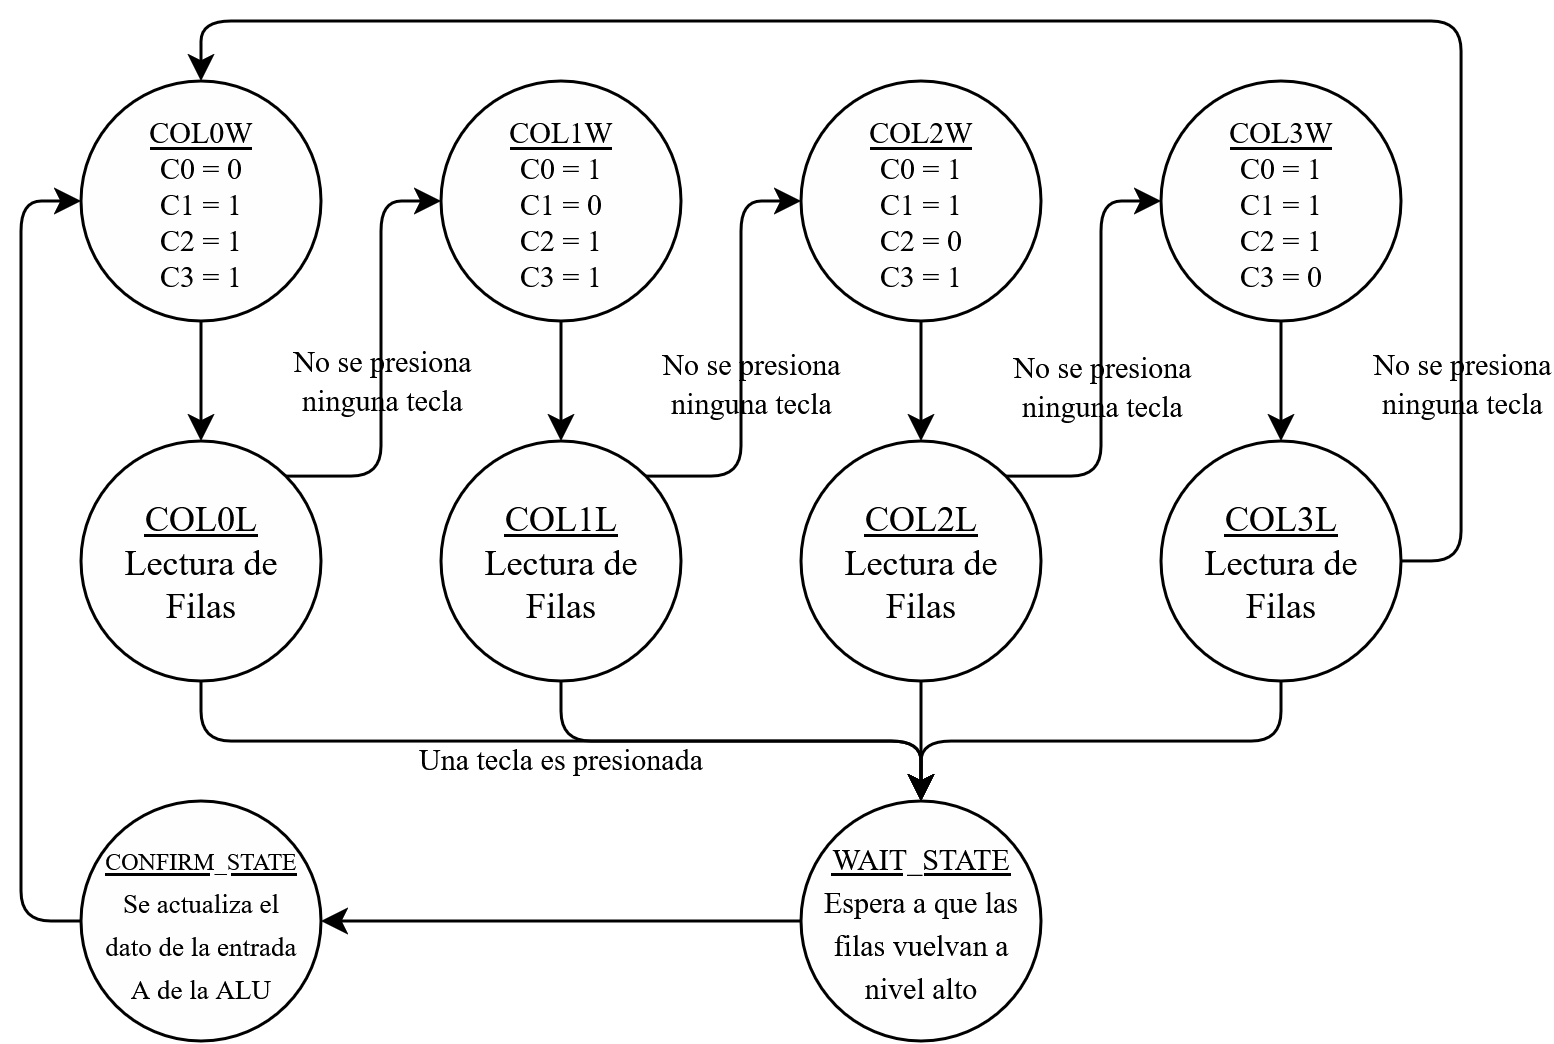

The diagram above was exported from draw.io. Its source (the exported page's mxGraphModel, read from the mxfile embedded in the PNG):
<mxGraphModel dx="721" dy="317" grid="1" gridSize="10" guides="1" tooltips="1" connect="1" arrows="1" fold="1" page="1" pageScale="1" pageWidth="827" pageHeight="1169" math="0" shadow="0">
  <root>
    <mxCell id="0" />
    <mxCell id="1" parent="0" />
    <mxCell id="-BCwypJn3DP7y-2eph1A-9" edge="1" parent="1" source="-BCwypJn3DP7y-2eph1A-1" style="edgeStyle=orthogonalEdgeStyle;rounded=1;orthogonalLoop=1;jettySize=auto;html=1;exitX=0.5;exitY=1;exitDx=0;exitDy=0;entryX=0.5;entryY=0;entryDx=0;entryDy=0;curved=0;fontColor=light-dark(#000000,#000000);strokeColor=light-dark(#000000,#000000);" target="-BCwypJn3DP7y-2eph1A-2">
      <mxGeometry relative="1" as="geometry" />
    </mxCell>
    <mxCell id="-BCwypJn3DP7y-2eph1A-1" parent="1" style="ellipse;whiteSpace=wrap;html=1;fontColor=light-dark(#000000,#000000);strokeColor=light-dark(#000000,#000000);fillColor=light-dark(#FFFFFF,#FEFEFE);" value="" vertex="1">
      <mxGeometry height="80" width="80" x="80" y="400" as="geometry" />
    </mxCell>
    <mxCell id="-BCwypJn3DP7y-2eph1A-10" edge="1" parent="1" source="-BCwypJn3DP7y-2eph1A-2" style="edgeStyle=orthogonalEdgeStyle;rounded=1;orthogonalLoop=1;jettySize=auto;html=1;exitX=1;exitY=0;exitDx=0;exitDy=0;entryX=0;entryY=0.5;entryDx=0;entryDy=0;curved=0;fontColor=light-dark(#000000,#000000);strokeColor=light-dark(#000000,#000000);" target="-BCwypJn3DP7y-2eph1A-3">
      <mxGeometry relative="1" as="geometry" />
    </mxCell>
    <mxCell id="-BCwypJn3DP7y-2eph1A-40" connectable="0" parent="-BCwypJn3DP7y-2eph1A-10" style="edgeLabel;html=1;align=center;verticalAlign=middle;resizable=0;points=[];fontColor=light-dark(#000000,#000000);labelBackgroundColor=none;" value="&lt;font style=&quot;font-size: 10px;&quot; face=&quot;Times New Roman&quot;&gt;No se presiona&lt;br&gt;ninguna tecla&lt;/font&gt;" vertex="1">
      <mxGeometry relative="1" x="-0.1023" as="geometry">
        <mxPoint as="offset" />
      </mxGeometry>
    </mxCell>
    <mxCell id="-BCwypJn3DP7y-2eph1A-18" edge="1" parent="1" source="-BCwypJn3DP7y-2eph1A-2" style="edgeStyle=orthogonalEdgeStyle;rounded=1;orthogonalLoop=1;jettySize=auto;html=1;exitX=0.5;exitY=1;exitDx=0;exitDy=0;entryX=0.5;entryY=0;entryDx=0;entryDy=0;curved=0;fontColor=light-dark(#000000,#000000);strokeColor=light-dark(#000000,#000000);" target="-BCwypJn3DP7y-2eph1A-17">
      <mxGeometry relative="1" as="geometry" />
    </mxCell>
    <mxCell id="-BCwypJn3DP7y-2eph1A-2" parent="1" style="ellipse;whiteSpace=wrap;html=1;fontColor=light-dark(#000000,#000000);strokeColor=light-dark(#000000,#000000);fillColor=light-dark(#FFFFFF,#FEFEFE);" value="" vertex="1">
      <mxGeometry height="80" width="80" x="80" y="520" as="geometry" />
    </mxCell>
    <mxCell id="-BCwypJn3DP7y-2eph1A-11" edge="1" parent="1" source="-BCwypJn3DP7y-2eph1A-3" style="edgeStyle=orthogonalEdgeStyle;rounded=1;orthogonalLoop=1;jettySize=auto;html=1;exitX=0.5;exitY=1;exitDx=0;exitDy=0;entryX=0.5;entryY=0;entryDx=0;entryDy=0;curved=0;fontColor=light-dark(#000000,#000000);strokeColor=light-dark(#000000,#000000);" target="-BCwypJn3DP7y-2eph1A-4">
      <mxGeometry relative="1" as="geometry" />
    </mxCell>
    <mxCell id="-BCwypJn3DP7y-2eph1A-3" parent="1" style="ellipse;whiteSpace=wrap;html=1;fontColor=light-dark(#000000,#000000);strokeColor=light-dark(#000000,#000000);fillColor=light-dark(#FFFFFF,#FEFEFE);" value="" vertex="1">
      <mxGeometry height="80" width="80" x="200" y="400" as="geometry" />
    </mxCell>
    <mxCell id="-BCwypJn3DP7y-2eph1A-12" edge="1" parent="1" source="-BCwypJn3DP7y-2eph1A-4" style="edgeStyle=orthogonalEdgeStyle;rounded=1;orthogonalLoop=1;jettySize=auto;html=1;exitX=1;exitY=0;exitDx=0;exitDy=0;entryX=0;entryY=0.5;entryDx=0;entryDy=0;curved=0;fontColor=light-dark(#000000,#000000);strokeColor=light-dark(#000000,#000000);" target="-BCwypJn3DP7y-2eph1A-5">
      <mxGeometry relative="1" as="geometry" />
    </mxCell>
    <mxCell id="-BCwypJn3DP7y-2eph1A-39" connectable="0" parent="-BCwypJn3DP7y-2eph1A-12" style="edgeLabel;html=1;align=center;verticalAlign=middle;resizable=0;points=[];fontColor=light-dark(#000000,#000000);labelBackgroundColor=none;" value="&lt;font style=&quot;font-size: 10px;&quot; face=&quot;Times New Roman&quot;&gt;No se presiona&lt;br&gt;ninguna tecla&lt;/font&gt;" vertex="1">
      <mxGeometry relative="1" x="-0.1119" y="-3" as="geometry">
        <mxPoint as="offset" />
      </mxGeometry>
    </mxCell>
    <mxCell id="-BCwypJn3DP7y-2eph1A-19" edge="1" parent="1" source="-BCwypJn3DP7y-2eph1A-4" style="edgeStyle=orthogonalEdgeStyle;rounded=1;orthogonalLoop=1;jettySize=auto;html=1;exitX=0.5;exitY=1;exitDx=0;exitDy=0;entryX=0.5;entryY=0;entryDx=0;entryDy=0;curved=0;fontColor=light-dark(#000000,#000000);strokeColor=light-dark(#000000,#000000);" target="-BCwypJn3DP7y-2eph1A-17">
      <mxGeometry relative="1" as="geometry" />
    </mxCell>
    <mxCell id="-BCwypJn3DP7y-2eph1A-4" parent="1" style="ellipse;whiteSpace=wrap;html=1;fontColor=light-dark(#000000,#000000);strokeColor=light-dark(#000000,#000000);fillColor=light-dark(#FFFFFF,#FEFEFE);" value="" vertex="1">
      <mxGeometry height="80" width="80" x="200" y="520" as="geometry" />
    </mxCell>
    <mxCell id="-BCwypJn3DP7y-2eph1A-13" edge="1" parent="1" source="-BCwypJn3DP7y-2eph1A-5" style="edgeStyle=orthogonalEdgeStyle;rounded=1;orthogonalLoop=1;jettySize=auto;html=1;exitX=0.5;exitY=1;exitDx=0;exitDy=0;entryX=0.5;entryY=0;entryDx=0;entryDy=0;curved=0;fontColor=light-dark(#000000,#000000);strokeColor=light-dark(#000000,#000000);" target="-BCwypJn3DP7y-2eph1A-6">
      <mxGeometry relative="1" as="geometry" />
    </mxCell>
    <mxCell id="-BCwypJn3DP7y-2eph1A-5" parent="1" style="ellipse;whiteSpace=wrap;html=1;fontColor=light-dark(#000000,#000000);strokeColor=light-dark(#000000,#000000);fillColor=light-dark(#FFFFFF,#FEFEFE);" value="" vertex="1">
      <mxGeometry height="80" width="80" x="320" y="400" as="geometry" />
    </mxCell>
    <mxCell id="-BCwypJn3DP7y-2eph1A-14" edge="1" parent="1" source="-BCwypJn3DP7y-2eph1A-6" style="edgeStyle=orthogonalEdgeStyle;rounded=1;orthogonalLoop=1;jettySize=auto;html=1;exitX=1;exitY=0;exitDx=0;exitDy=0;entryX=0;entryY=0.5;entryDx=0;entryDy=0;curved=0;fontColor=light-dark(#000000,#000000);strokeColor=light-dark(#000000,#000000);" target="-BCwypJn3DP7y-2eph1A-7">
      <mxGeometry relative="1" as="geometry" />
    </mxCell>
    <mxCell id="-BCwypJn3DP7y-2eph1A-38" connectable="0" parent="-BCwypJn3DP7y-2eph1A-14" style="edgeLabel;html=1;align=center;verticalAlign=middle;resizable=0;points=[];fontColor=light-dark(#000000,#000000);labelBackgroundColor=none;" value="&lt;font style=&quot;font-size: 10px;&quot; face=&quot;Times New Roman&quot;&gt;No se presiona&lt;br&gt;ninguna tecla&lt;/font&gt;" vertex="1">
      <mxGeometry relative="1" x="-0.16" y="2" as="geometry">
        <mxPoint x="2" y="-3" as="offset" />
      </mxGeometry>
    </mxCell>
    <mxCell id="-BCwypJn3DP7y-2eph1A-22" edge="1" parent="1" source="-BCwypJn3DP7y-2eph1A-6" style="edgeStyle=orthogonalEdgeStyle;rounded=1;orthogonalLoop=1;jettySize=auto;html=1;exitX=0.5;exitY=1;exitDx=0;exitDy=0;entryX=0.5;entryY=0;entryDx=0;entryDy=0;curved=0;fontColor=light-dark(#000000,#000000);strokeColor=light-dark(#000000,#000000);" target="-BCwypJn3DP7y-2eph1A-17">
      <mxGeometry relative="1" as="geometry" />
    </mxCell>
    <mxCell id="-BCwypJn3DP7y-2eph1A-6" parent="1" style="ellipse;whiteSpace=wrap;html=1;fontColor=light-dark(#000000,#000000);strokeColor=light-dark(#000000,#000000);fillColor=light-dark(#FFFFFF,#FEFEFE);" value="" vertex="1">
      <mxGeometry height="80" width="80" x="320" y="520" as="geometry" />
    </mxCell>
    <mxCell id="-BCwypJn3DP7y-2eph1A-15" edge="1" parent="1" source="-BCwypJn3DP7y-2eph1A-7" style="edgeStyle=orthogonalEdgeStyle;rounded=1;orthogonalLoop=1;jettySize=auto;html=1;exitX=0.5;exitY=1;exitDx=0;exitDy=0;entryX=0.5;entryY=0;entryDx=0;entryDy=0;curved=0;fontColor=light-dark(#000000,#000000);strokeColor=light-dark(#000000,#000000);" target="-BCwypJn3DP7y-2eph1A-8">
      <mxGeometry relative="1" as="geometry" />
    </mxCell>
    <mxCell id="-BCwypJn3DP7y-2eph1A-7" parent="1" style="ellipse;whiteSpace=wrap;html=1;fontColor=light-dark(#000000,#000000);strokeColor=light-dark(#000000,#000000);fillColor=light-dark(#FFFFFF,#FEFEFE);" value="" vertex="1">
      <mxGeometry height="80" width="80" x="440" y="400" as="geometry" />
    </mxCell>
    <mxCell id="-BCwypJn3DP7y-2eph1A-16" edge="1" parent="1" source="-BCwypJn3DP7y-2eph1A-8" style="edgeStyle=orthogonalEdgeStyle;rounded=1;orthogonalLoop=1;jettySize=auto;html=1;exitX=1;exitY=0.5;exitDx=0;exitDy=0;entryX=0.5;entryY=0;entryDx=0;entryDy=0;curved=0;fontColor=light-dark(#000000,#000000);strokeColor=light-dark(#000000,#000000);" target="-BCwypJn3DP7y-2eph1A-1">
      <mxGeometry relative="1" as="geometry" />
    </mxCell>
    <mxCell id="-BCwypJn3DP7y-2eph1A-41" connectable="0" parent="-BCwypJn3DP7y-2eph1A-16" style="edgeLabel;html=1;align=center;verticalAlign=middle;resizable=0;points=[];fontColor=light-dark(#000000,#000000);labelBackgroundColor=none;" value="&lt;font style=&quot;font-size: 10px;&quot; face=&quot;Times New Roman&quot;&gt;No se presiona&lt;br&gt;ninguna tecla&lt;/font&gt;" vertex="1">
      <mxGeometry relative="1" x="-0.7298" as="geometry">
        <mxPoint y="6" as="offset" />
      </mxGeometry>
    </mxCell>
    <mxCell id="-BCwypJn3DP7y-2eph1A-21" edge="1" parent="1" source="-BCwypJn3DP7y-2eph1A-8" style="edgeStyle=orthogonalEdgeStyle;rounded=1;orthogonalLoop=1;jettySize=auto;html=1;exitX=0.5;exitY=1;exitDx=0;exitDy=0;entryX=0.5;entryY=0;entryDx=0;entryDy=0;curved=0;fontColor=light-dark(#000000,#000000);strokeColor=light-dark(#000000,#000000);" target="-BCwypJn3DP7y-2eph1A-17">
      <mxGeometry relative="1" as="geometry" />
    </mxCell>
    <mxCell id="-BCwypJn3DP7y-2eph1A-8" parent="1" style="ellipse;whiteSpace=wrap;html=1;fontColor=light-dark(#000000,#000000);strokeColor=light-dark(#000000,#000000);fillColor=light-dark(#FFFFFF,#FEFEFE);" value="" vertex="1">
      <mxGeometry height="80" width="80" x="440" y="520" as="geometry" />
    </mxCell>
    <mxCell id="-BCwypJn3DP7y-2eph1A-17" parent="1" style="ellipse;whiteSpace=wrap;html=1;fontColor=light-dark(#000000,#000000);strokeColor=light-dark(#000000,#000000);fillColor=light-dark(#FFFFFF,#FEFEFE);" value="" vertex="1">
      <mxGeometry height="80" width="80" x="320" y="640" as="geometry" />
    </mxCell>
    <mxCell id="-BCwypJn3DP7y-2eph1A-24" parent="1" style="text;html=1;whiteSpace=wrap;strokeColor=none;fillColor=none;align=center;verticalAlign=middle;rounded=0;fontColor=light-dark(#000000,#000000);" value="&lt;div style=&quot;line-height: 100%;&quot;&gt;&lt;div&gt;&lt;font style=&quot;font-size: 10px; line-height: 100%;&quot; face=&quot;Times New Roman&quot;&gt;&lt;u&gt;COL0W&lt;/u&gt;&lt;/font&gt;&lt;/div&gt;&lt;div&gt;&lt;font style=&quot;font-size: 10px; line-height: 100%;&quot; face=&quot;Times New Roman&quot;&gt;C0 = 0&lt;br&gt;C1 = 1&lt;/font&gt;&lt;/div&gt;&lt;div&gt;&lt;font style=&quot;font-size: 10px; line-height: 100%;&quot; face=&quot;Times New Roman&quot;&gt;C2 = 1&lt;/font&gt;&lt;/div&gt;&lt;div&gt;&lt;font style=&quot;font-size: 10px; line-height: 100%;&quot; face=&quot;Times New Roman&quot;&gt;C3 = 1&lt;/font&gt;&lt;/div&gt;&lt;/div&gt;" vertex="1">
      <mxGeometry height="30" width="60" x="90" y="425" as="geometry" />
    </mxCell>
    <mxCell id="-BCwypJn3DP7y-2eph1A-26" parent="1" style="text;html=1;whiteSpace=wrap;strokeColor=none;fillColor=none;align=center;verticalAlign=middle;rounded=0;fontColor=light-dark(#000000,#000000);" value="&lt;div style=&quot;line-height: 100%;&quot;&gt;&lt;div&gt;&lt;font style=&quot;font-size: 10px; line-height: 100%;&quot; face=&quot;Times New Roman&quot;&gt;&lt;u&gt;COL1W&lt;/u&gt;&lt;/font&gt;&lt;/div&gt;&lt;div&gt;&lt;font style=&quot;font-size: 10px; line-height: 100%;&quot; face=&quot;Times New Roman&quot;&gt;C0 = 1&lt;br&gt;C1 = 0&lt;/font&gt;&lt;/div&gt;&lt;div&gt;&lt;font style=&quot;font-size: 10px; line-height: 100%;&quot; face=&quot;Times New Roman&quot;&gt;C2 = 1&lt;/font&gt;&lt;/div&gt;&lt;div&gt;&lt;font style=&quot;font-size: 10px; line-height: 100%;&quot; face=&quot;Times New Roman&quot;&gt;C3 = 1&lt;/font&gt;&lt;/div&gt;&lt;/div&gt;" vertex="1">
      <mxGeometry height="30" width="60" x="210" y="425" as="geometry" />
    </mxCell>
    <mxCell id="-BCwypJn3DP7y-2eph1A-27" parent="1" style="text;html=1;whiteSpace=wrap;strokeColor=none;fillColor=none;align=center;verticalAlign=middle;rounded=0;fontColor=light-dark(#000000,#000000);" value="&lt;div style=&quot;line-height: 100%;&quot;&gt;&lt;div&gt;&lt;font style=&quot;font-size: 10px; line-height: 100%;&quot; face=&quot;Times New Roman&quot;&gt;&lt;u&gt;COL2W&lt;/u&gt;&lt;/font&gt;&lt;/div&gt;&lt;div&gt;&lt;font style=&quot;font-size: 10px; line-height: 100%;&quot; face=&quot;Times New Roman&quot;&gt;C0 = 1&lt;br&gt;C1 = 1&lt;/font&gt;&lt;/div&gt;&lt;div&gt;&lt;font style=&quot;font-size: 10px; line-height: 100%;&quot; face=&quot;Times New Roman&quot;&gt;C2 = 0&lt;/font&gt;&lt;/div&gt;&lt;div&gt;&lt;font style=&quot;font-size: 10px; line-height: 100%;&quot; face=&quot;Times New Roman&quot;&gt;C3 = 1&lt;/font&gt;&lt;/div&gt;&lt;/div&gt;" vertex="1">
      <mxGeometry height="30" width="60" x="330" y="425" as="geometry" />
    </mxCell>
    <mxCell id="-BCwypJn3DP7y-2eph1A-28" parent="1" style="text;html=1;whiteSpace=wrap;strokeColor=none;fillColor=none;align=center;verticalAlign=middle;rounded=0;fontColor=light-dark(#000000,#000000);" value="&lt;div style=&quot;line-height: 100%;&quot;&gt;&lt;div&gt;&lt;font style=&quot;font-size: 10px; line-height: 100%;&quot; face=&quot;Times New Roman&quot;&gt;&lt;u&gt;COL3W&lt;/u&gt;&lt;/font&gt;&lt;/div&gt;&lt;div&gt;&lt;font style=&quot;font-size: 10px; line-height: 100%;&quot; face=&quot;Times New Roman&quot;&gt;C0 = 1&lt;br&gt;C1 = 1&lt;/font&gt;&lt;/div&gt;&lt;div&gt;&lt;font style=&quot;font-size: 10px; line-height: 100%;&quot; face=&quot;Times New Roman&quot;&gt;C2 = 1&lt;/font&gt;&lt;/div&gt;&lt;div&gt;&lt;font style=&quot;font-size: 10px; line-height: 100%;&quot; face=&quot;Times New Roman&quot;&gt;C3 = 0&lt;/font&gt;&lt;/div&gt;&lt;/div&gt;" vertex="1">
      <mxGeometry height="30" width="60" x="450" y="425" as="geometry" />
    </mxCell>
    <mxCell id="-BCwypJn3DP7y-2eph1A-29" parent="1" style="text;html=1;whiteSpace=wrap;strokeColor=none;fillColor=none;align=center;verticalAlign=middle;rounded=0;fontFamily=Times New Roman;fontColor=light-dark(#000000,#000000);" value="&lt;u&gt;COL0L&lt;/u&gt;&lt;br&gt;Lectura de Filas" vertex="1">
      <mxGeometry height="30" width="60" x="90" y="545" as="geometry" />
    </mxCell>
    <mxCell id="-BCwypJn3DP7y-2eph1A-30" parent="1" style="text;html=1;whiteSpace=wrap;strokeColor=none;fillColor=none;align=center;verticalAlign=middle;rounded=0;fontFamily=Times New Roman;fontColor=light-dark(#000000,#000000);" value="&lt;div&gt;&lt;u&gt;COL1L&lt;/u&gt;&lt;/div&gt;Lectura de Filas" vertex="1">
      <mxGeometry height="30" width="60" x="210" y="545" as="geometry" />
    </mxCell>
    <mxCell id="-BCwypJn3DP7y-2eph1A-31" parent="1" style="text;html=1;whiteSpace=wrap;strokeColor=none;fillColor=none;align=center;verticalAlign=middle;rounded=0;fontFamily=Times New Roman;fontColor=light-dark(#000000,#000000);" value="&lt;u&gt;COL2L&lt;/u&gt;&lt;br&gt;Lectura de Filas" vertex="1">
      <mxGeometry height="30" width="60" x="330" y="545" as="geometry" />
    </mxCell>
    <mxCell id="-BCwypJn3DP7y-2eph1A-32" parent="1" style="text;html=1;whiteSpace=wrap;strokeColor=none;fillColor=none;align=center;verticalAlign=middle;rounded=0;fontFamily=Times New Roman;fontColor=light-dark(#000000,#000000);" value="&lt;u&gt;COL3L&lt;/u&gt;&lt;br&gt;Lectura de Filas" vertex="1">
      <mxGeometry height="30" width="60" x="450" y="545" as="geometry" />
    </mxCell>
    <mxCell id="-BCwypJn3DP7y-2eph1A-33" parent="1" style="text;html=1;whiteSpace=wrap;strokeColor=none;fillColor=none;align=center;verticalAlign=middle;rounded=0;fontColor=light-dark(#000000,#000000);" value="&lt;font face=&quot;Times New Roman&quot; style=&quot;font-size: 10px;&quot;&gt;Una tecla es presionada&lt;/font&gt;" vertex="1">
      <mxGeometry height="30" width="240" x="120" y="610" as="geometry" />
    </mxCell>
    <mxCell id="-BCwypJn3DP7y-2eph1A-37" parent="1" style="text;html=1;whiteSpace=wrap;strokeColor=none;fillColor=none;align=center;verticalAlign=middle;rounded=0;fontColor=light-dark(#000000,#000000);" value="&lt;font style=&quot;font-size: 10px;&quot; face=&quot;Times New Roman&quot;&gt;&lt;u&gt;WAIT_STATE&lt;br&gt;&lt;/u&gt;Espera a que las filas vuelvan a nivel alto&lt;/font&gt;" vertex="1">
      <mxGeometry height="30" width="70" x="325" y="665" as="geometry" />
    </mxCell>
    <mxCell id="j7dIp9_Vx-iw0XoOJUMB-4" edge="1" parent="1" source="j7dIp9_Vx-iw0XoOJUMB-1" style="edgeStyle=orthogonalEdgeStyle;rounded=1;orthogonalLoop=1;jettySize=auto;html=1;exitX=0;exitY=0.5;exitDx=0;exitDy=0;entryX=0;entryY=0.5;entryDx=0;entryDy=0;curved=0;strokeColor=light-dark(#000000,#000000);" target="-BCwypJn3DP7y-2eph1A-1">
      <mxGeometry relative="1" as="geometry" />
    </mxCell>
    <mxCell id="j7dIp9_Vx-iw0XoOJUMB-1" parent="1" style="ellipse;whiteSpace=wrap;html=1;fontColor=light-dark(#000000,#000000);strokeColor=light-dark(#000000,#000000);fillColor=light-dark(#FFFFFF,#FEFEFE);" value="" vertex="1">
      <mxGeometry height="80" width="80" x="80" y="640" as="geometry" />
    </mxCell>
    <mxCell id="j7dIp9_Vx-iw0XoOJUMB-2" parent="1" style="text;html=1;whiteSpace=wrap;strokeColor=none;fillColor=none;align=center;verticalAlign=middle;rounded=0;fontColor=light-dark(#000000,#000000);" value="&lt;div&gt;&lt;font face=&quot;Times New Roman&quot; style=&quot;font-size: 8px;&quot;&gt;&lt;u&gt;CONFIRM_STATE&lt;/u&gt;&lt;/font&gt;&lt;/div&gt;&lt;div&gt;&lt;font face=&quot;Times New Roman&quot; style=&quot;font-size: 9px;&quot;&gt;Se actualiza el dato de la entrada A de la ALU&lt;/font&gt;&lt;/div&gt;" vertex="1">
      <mxGeometry height="30" width="70" x="85" y="665" as="geometry" />
    </mxCell>
    <mxCell id="j7dIp9_Vx-iw0XoOJUMB-3" edge="1" parent="1" source="-BCwypJn3DP7y-2eph1A-17" style="edgeStyle=orthogonalEdgeStyle;rounded=0;orthogonalLoop=1;jettySize=auto;html=1;strokeColor=light-dark(#000000,#000000);exitX=0;exitY=0.5;exitDx=0;exitDy=0;">
      <mxGeometry relative="1" as="geometry">
        <mxPoint x="160" y="680" as="targetPoint" />
      </mxGeometry>
    </mxCell>
  </root>
</mxGraphModel>